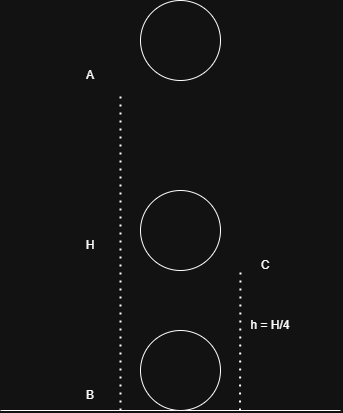

The diagram above was exported from draw.io. Its source (the exported page's mxGraphModel, read from the mxfile embedded in the PNG):
<mxGraphModel dx="719" dy="432" grid="1" gridSize="10" guides="1" tooltips="1" connect="1" arrows="1" fold="1" page="1" pageScale="1" pageWidth="850" pageHeight="1100" math="0" shadow="0">
  <root>
    <mxCell id="0" />
    <mxCell id="1" parent="0" />
    <mxCell id="5oSNs45jk2y8_fISMrXy-1" value="" style="endArrow=none;html=1;rounded=0;" edge="1" parent="1">
      <mxGeometry width="50" height="50" relative="1" as="geometry">
        <mxPoint x="160" y="440" as="sourcePoint" />
        <mxPoint x="500" y="440" as="targetPoint" />
      </mxGeometry>
    </mxCell>
    <mxCell id="5oSNs45jk2y8_fISMrXy-2" value="" style="ellipse;whiteSpace=wrap;html=1;aspect=fixed;" vertex="1" parent="1">
      <mxGeometry x="300" y="30" width="80" height="80" as="geometry" />
    </mxCell>
    <mxCell id="5oSNs45jk2y8_fISMrXy-3" value="" style="ellipse;whiteSpace=wrap;html=1;aspect=fixed;" vertex="1" parent="1">
      <mxGeometry x="300" y="360" width="80" height="80" as="geometry" />
    </mxCell>
    <mxCell id="5oSNs45jk2y8_fISMrXy-4" value="A" style="text;html=1;whiteSpace=wrap;strokeColor=none;fillColor=none;align=center;verticalAlign=middle;rounded=0;" vertex="1" parent="1">
      <mxGeometry x="220" y="90" width="60" height="30" as="geometry" />
    </mxCell>
    <mxCell id="5oSNs45jk2y8_fISMrXy-5" value="B" style="text;html=1;whiteSpace=wrap;strokeColor=none;fillColor=none;align=center;verticalAlign=middle;rounded=0;" vertex="1" parent="1">
      <mxGeometry x="220" y="410" width="60" height="30" as="geometry" />
    </mxCell>
    <mxCell id="5oSNs45jk2y8_fISMrXy-6" value="" style="endArrow=none;dashed=1;html=1;dashPattern=1 3;strokeWidth=2;rounded=0;entryX=1;entryY=1;entryDx=0;entryDy=0;" edge="1" parent="1" target="5oSNs45jk2y8_fISMrXy-4">
      <mxGeometry width="50" height="50" relative="1" as="geometry">
        <mxPoint x="280" y="440" as="sourcePoint" />
        <mxPoint x="330" y="390" as="targetPoint" />
      </mxGeometry>
    </mxCell>
    <mxCell id="5oSNs45jk2y8_fISMrXy-7" value="H" style="text;html=1;whiteSpace=wrap;strokeColor=none;fillColor=none;align=center;verticalAlign=middle;rounded=0;" vertex="1" parent="1">
      <mxGeometry x="220" y="260" width="60" height="30" as="geometry" />
    </mxCell>
    <mxCell id="5oSNs45jk2y8_fISMrXy-8" value="" style="ellipse;whiteSpace=wrap;html=1;aspect=fixed;" vertex="1" parent="1">
      <mxGeometry x="300" y="220" width="80" height="80" as="geometry" />
    </mxCell>
    <mxCell id="5oSNs45jk2y8_fISMrXy-9" value="C" style="text;html=1;whiteSpace=wrap;strokeColor=none;fillColor=none;align=center;verticalAlign=middle;rounded=0;" vertex="1" parent="1">
      <mxGeometry x="395" y="280" width="60" height="30" as="geometry" />
    </mxCell>
    <mxCell id="5oSNs45jk2y8_fISMrXy-10" value="" style="endArrow=none;dashed=1;html=1;dashPattern=1 3;strokeWidth=2;rounded=0;" edge="1" parent="1">
      <mxGeometry width="50" height="50" relative="1" as="geometry">
        <mxPoint x="399.5" y="440" as="sourcePoint" />
        <mxPoint x="400" y="300" as="targetPoint" />
      </mxGeometry>
    </mxCell>
    <mxCell id="5oSNs45jk2y8_fISMrXy-11" value="h = H/4" style="text;html=1;whiteSpace=wrap;strokeColor=none;fillColor=none;align=center;verticalAlign=middle;rounded=0;" vertex="1" parent="1">
      <mxGeometry x="400" y="340" width="60" height="30" as="geometry" />
    </mxCell>
  </root>
</mxGraphModel>